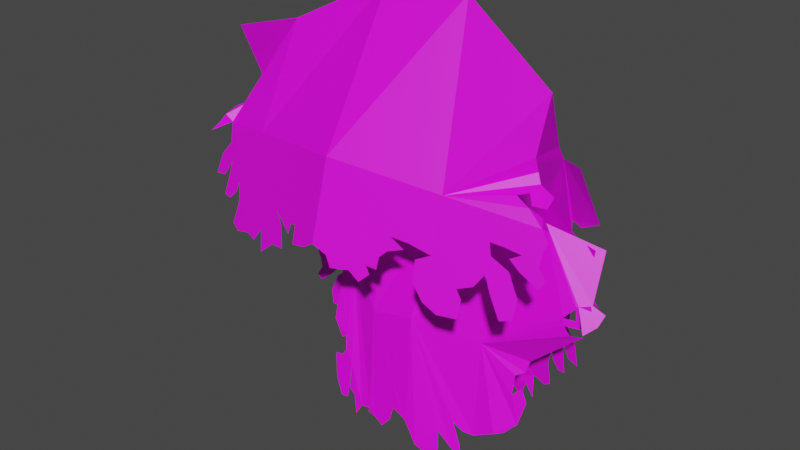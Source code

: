 # Source: tree_willow__03.blend  (saved by Blender 3.6.11; exported with 4.5.12 LTS)
import bpy
from mathutils import Matrix  # noqa: F401  (used for matrix-valued properties, if any)

bpy.ops.wm.read_factory_settings(use_empty=True)
scene = bpy.context.scene
scene.name = 'Scene'

# ---- collections
col_collection = bpy.data.collections.new('Collection'); scene.collection.children.link(col_collection)

# ---- images (referenced by path relative to the original .blend; pixels are not part of the script)
import os
ASSET_DIR = os.environ.get("B2B_ASSET_DIR", "")  # directory of the original .blend (textures are referenced by path, not embedded)
HERE = os.path.dirname(os.path.abspath(__file__))  # packed textures are extracted next to this script under _unpacked/

def load_image(name, relpath, width, height, colorspace="sRGB"):
    """Load a texture the original file referenced (path relative to the .blend, or extracted next to this script)."""
    p = next((c for c in (os.path.join(HERE, relpath), os.path.join(ASSET_DIR, relpath)) if relpath and os.path.exists(c)), "")
    if p:
        img = bpy.data.images.load(p, check_existing=True)
        img.name = name
    else:  # same state as the original file: an image datablock whose file is absent (Cycles renders it pink)
        img = bpy.data.images.new(name, width, height)
        img.source = "FILE"
        img.filepath = "//" + (relpath or name)
    img.colorspace_settings.name = colorspace
    return img
img_bladtekstur_willow_png = load_image('bladtekstur_willow.png', 'bladtekstur_willow.png', 1024, 1024, 'sRGB')

# ---- materials (node trees are filled in below, after node groups)
mat_material_001 = bpy.data.materials.new('Material.001')
mat_material_001.use_transparent_shadow = False
mat_material_003 = bpy.data.materials.new('Material.003')
mat_material_003.use_transparent_shadow = False

# ---- material node trees
mat_material_001.use_nodes = True; mat_material_001.node_tree.nodes.clear()
_N = mat_material_001.node_tree.nodes; _L = mat_material_001.node_tree.links
n0 = _N.new('ShaderNodeBsdfPrincipled'); n0.name = 'Principled BSDF'; n0.location = (10, 300)
n0.distribution = 'GGX'
n0.subsurface_method = 'RANDOM_WALK_SKIN'
n0.inputs[0].default_value = (0.2019, 0.06863, 0.01527, 1.0)
n0.inputs[3].default_value = 1.45
n0.inputs[27].default_value = (0.0, 0.0, 0.0, 1.0)
n0.inputs[28].default_value = 1.0
n1 = _N.new('ShaderNodeOutputMaterial'); n1.name = 'Material Output'; n1.location = (300, 300)
_L.new(n0.outputs[0], n1.inputs[0])
n1.is_active_output = True
mat_material_003.use_nodes = True; mat_material_003.node_tree.nodes.clear()
_N = mat_material_003.node_tree.nodes; _L = mat_material_003.node_tree.links
n0 = _N.new('ShaderNodeBsdfPrincipled'); n0.name = 'Principled BSDF'; n0.location = (10, 300)
n0.distribution = 'GGX'
n0.subsurface_method = 'RANDOM_WALK_SKIN'
n0.inputs[3].default_value = 1.45
n0.inputs[27].default_value = (0.0, 0.0, 0.0, 1.0)
n0.inputs[28].default_value = 1.0
n1 = _N.new('ShaderNodeOutputMaterial'); n1.name = 'Material Output'; n1.location = (300, 300)
n2 = _N.new('ShaderNodeTexImage'); n2.name = 'Image Texture'; n2.location = (-280, 280)
n2.image = img_bladtekstur_willow_png
_L.new(n0.outputs[0], n1.inputs[0])
_L.new(n2.outputs[0], n0.inputs[0])
n1.is_active_output = True

# ---- world
world_world = bpy.data.worlds.new('World'); scene.world = world_world
world_world.use_nodes = True; world_world.node_tree.nodes.clear()
_N = world_world.node_tree.nodes; _L = world_world.node_tree.links
n0 = _N.new('ShaderNodeOutputWorld'); n0.name = 'World Output'; n0.location = (300, 300)
n1 = _N.new('ShaderNodeBackground'); n1.name = 'Background'; n1.location = (10, 300)
n1.inputs[0].default_value = (0.05088, 0.05088, 0.05088, 1.0)
_L.new(n1.outputs[0], n0.inputs[0])
n0.is_active_output = True
world_world.color = (0.05088, 0.05088, 0.05088)
world_world.use_sun_shadow = False
world_world.sun_shadow_jitter_overblur = 0.0

# ---- meshes
me_cube = bpy.data.meshes.new('Cube')
me_cube.from_pydata([(-1.497, -0.9656, 4.437), (-2.933, 1.146, -12.54), (-1.794, 0.4314, 4.56), (-4.531, -1.689, -12.54), (-0.457, -0.6545, 3.809), (-6.778, 1.392, -12.54), (-0.754, 0.7424, 3.932), (-5.745, -2.538, -12.54), (-2.317, 1.464, -5.396), (-3.841, -0.8547, -5.405), (-1.921, -0.4559, -5.463), (-4.34, 0.6776, -5.346), (-6.527, -0.4205, -12.54), (-1.79, -0.3189, 4.585), (-0.4582, 0.07926, 3.782), (-2.871, -0.4205, -12.54), (-1.853, 0.5713, -5.437), (-4.085, 0.1077, -5.37), (-3.927, 2.646, -12.54), (-1.312, 0.7661, 4.262), (-5.296, -2.279, -12.54), (-0.9393, -0.9886, 4.108), (-3.328, 1.51, -5.359), (-2.83, -0.9016, -5.443), (-3.927, -0.4141, -12.54), (-2.755, 0.2184, -8.96), (-4.08, -1.777, -8.96), (-3.598, 1.946, -8.96), (-5.654, 0.4635, -8.96), (-4.653, 0.9048, -8.96), (-2.846, -1.045, -8.96), (-4.788, -0.6764, -8.96), (-2.741, 1.38, -8.96), (-2.52, -1.893, -1.617), (-4.766, -0.4748, -0.8136), (-2.985, 0.008452, -1.48), (-4.301, -2.376, -0.9507), (-3.951, 0.02992, -1.124), (-3.356, -2.403, -1.299), (-4.761, -1.487, -0.797), (-2.524, -0.8801, -1.634), (-1.097, -0.01784, 0.6183), (-3.144, -0.2026, 1.377), (-2.227, 1.121, 1.015), (-2.013, -1.341, 0.9805), (-2.849, 0.6105, 1.254), (-1.403, -0.8466, 0.7461), (-2.696, -0.9411, 1.225), (-1.545, 0.7212, 0.7702), (0.4139, -0.2472, 6.092), (0.07572, -0.4224, 6.73), (0.2885, 0.3744, 6.218), (-0.04963, 0.1992, 6.856), (0.2643, -0.4207, 6.389), (0.1039, 0.3748, 6.551), (-0.03033, -0.1341, 6.875), (0.3944, 0.08602, 6.074), (-1.373, -0.5164, 1.113), (-1.48, -0.557, 2.25), (-1.457, 0.3875, 1.128), (-1.143, 0.4028, 1.979), (6.548, 0.07521, -1.2), (6.511, -0.144, -1.36), (6.632, -0.1519, -1.035), (6.594, -0.3711, -1.195), (0.9608, 0.1271, 0.1814), (1.045, 0.6696, 0.5513), (1.221, -0.3125, 0.7669), (1.305, 0.23, 1.137), (4.583, 0.8281, -0.01438), (4.904, 0.551, 0.777), (4.74, 0.258, 0.2579), (4.747, 1.121, 0.5047), (-1.206, -0.6241, 1.537), (-1.311, 0.5105, 1.555), (6.623, -0.2905, -1.094), (6.519, -0.005397, -1.301), (1.296, -0.09729, 1.027), (0.9694, 0.4544, 0.2916), (4.846, 0.8734, 0.7071), (4.64, 0.5056, 0.0555), (-1.461, -0.06673, 0.9963), (-1.055, -0.04686, 2.096), (6.595, -0.006458, -1.094), (6.547, -0.2895, -1.301), (1.187, 0.5288, 0.8979), (1.079, -0.1717, 0.4203), (4.642, 1.058, 0.2055), (4.845, 0.3215, 0.5571), (6.571, -0.148, -1.197), (-1.258, -0.05679, 1.546), (2.279, 0.262, 7.412), (2.328, -0.2326, 7.679), (2.231, 0.472, 7.831), (2.28, -0.02256, 8.099), (2.31, -0.01179, 7.485), (2.248, 0.257, 8.022), (2.31, -0.191, 7.923), (2.249, 0.4302, 7.587), (4.356, 0.6068, 7.595), (4.405, 0.2627, 7.786), (4.307, 0.7369, 7.865), (4.356, 0.3928, 8.057), (4.387, 0.4186, 7.652), (4.324, 0.5851, 7.998), (4.387, 0.2836, 7.946), (4.325, 0.7159, 7.705), (4.355, 0.5023, 7.824)], [], [(6, 19, 55, 52), (48, 19, 6, 41), (46, 14, 4, 44), (24, 15, 3, 20), (45, 13, 2, 43), (47, 21, 0, 42), (32, 22, 8, 25), (30, 16, 10, 26), (29, 17, 11, 27), (31, 23, 9, 28), (28, 9, 17, 29), (25, 8, 16, 30), (42, 0, 13, 45), (18, 1, 15, 24), (41, 6, 14, 46), (0, 21, 56, 49), (13, 0, 49, 53), (5, 18, 24, 12), (26, 10, 23, 31), (27, 11, 22, 32), (44, 4, 21, 47), (12, 24, 20, 7), (43, 2, 19, 48), (2, 13, 53, 50), (5, 27, 32, 18), (3, 26, 31, 20), (1, 25, 30, 15), (7, 28, 29, 12), (20, 31, 28, 7), (12, 29, 27, 5), (15, 30, 26, 3), (18, 32, 25, 1), (10, 35, 40, 23), (11, 36, 39, 22), (9, 33, 38, 17), (8, 34, 37, 16), (22, 39, 34, 8), (16, 37, 35, 10), (17, 38, 36, 11), (23, 40, 33, 9), (35, 43, 48, 40), (36, 44, 47, 39), (33, 41, 46, 38), (34, 42, 45, 37), (39, 47, 42, 34), (37, 45, 43, 35), (38, 46, 44, 36), (40, 48, 41, 33), (52, 55, 97, 94), (51, 54, 96, 93), (53, 49, 91, 95), (56, 51, 93, 98), (21, 4, 51, 56), (19, 2, 50, 55), (14, 6, 52, 54), (4, 14, 54, 51), (90, 82, 60, 74), (80, 69, 64, 75), (89, 84, 62, 76), (77, 68, 58, 73), (88, 83, 61, 70), (85, 82, 58, 68), (87, 85, 68, 72), (81, 86, 67, 57), (79, 72, 68, 77), (74, 60, 66, 78), (76, 62, 72, 79), (84, 87, 72, 62), (86, 88, 70, 67), (78, 66, 69, 80), (65, 78, 80, 71), (61, 76, 79, 70), (59, 74, 78, 65), (70, 79, 77, 67), (67, 77, 73, 57), (83, 89, 76, 61), (71, 80, 75, 63), (81, 90, 74, 59), (57, 73, 90, 81), (63, 75, 89, 83), (65, 71, 88, 86), (64, 69, 87, 84), (59, 65, 86, 81), (69, 66, 85, 87), (66, 60, 82, 85), (71, 63, 83, 88), (75, 64, 84, 89), (73, 58, 82, 90), (92, 95, 103, 100), (91, 98, 106, 99), (96, 94, 102, 104), (97, 92, 100, 105), (55, 50, 92, 97), (54, 52, 94, 96), (49, 56, 98, 91), (50, 53, 95, 92), (107, 104, 102, 105), (106, 101, 104, 107), (99, 106, 107, 103), (103, 107, 105, 100), (98, 93, 101, 106), (95, 91, 99, 103), (93, 96, 104, 101), (94, 97, 105, 102)])
_uv = me_cube.uv_layers.new(name='UVMap')
_uv.uv.foreach_set('vector', [0.625, 1.0, 0.625, 0.875, 0.625, 0.875, 0.625, 1.0, 0.5937, 0.875, 0.625, 0.875, 0.625, 1.0, 0.5937, 1.0, 0.5937, 0.1265, 0.625, 0.1265, 0.625, 0.25, 0.5937, 0.25, 0.25, 0.6235, 0.375, 0.6235, 0.375, 0.75, 0.25, 0.75, 0.5937, 0.6235, 0.625, 0.6235, 0.625, 0.75, 0.5937, 0.75, 0.5937, 0.375, 0.625, 0.375, 0.625, 0.5, 0.5937, 0.5, 0.4327, 0.375, 0.4989, 0.375, 0.4989, 0.5, 0.4327, 0.5, 0.4327, 0.6235, 0.4989, 0.6235, 0.4989, 0.75, 0.4327, 0.75, 0.4327, 0.1265, 0.4989, 0.1265, 0.4989, 0.25, 0.4327, 0.25, 0.4327, 0.875, 0.4989, 0.875, 0.4989, 1.0, 0.4327, 1.0, 0.4327, 0.0, 0.4989, 0.0, 0.4989, 0.1265, 0.4327, 0.1265, 0.4327, 0.5, 0.4989, 0.5, 0.4989, 0.6235, 0.4327, 0.6235, 0.5937, 0.5, 0.625, 0.5, 0.625, 0.6235, 0.5937, 0.6235, 0.25, 0.5, 0.375, 0.5, 0.375, 0.6235, 0.25, 0.6235, 0.5937, 0.0, 0.625, 0.0, 0.625, 0.1265, 0.5937, 0.1265, 0.625, 0.5, 0.625, 0.375, 0.625, 0.375, 0.625, 0.5, 0.625, 0.6235, 0.625, 0.5, 0.625, 0.5, 0.625, 0.6235, 0.125, 0.5, 0.25, 0.5, 0.25, 0.6235, 0.125, 0.6235, 0.4327, 0.75, 0.4989, 0.75, 0.4989, 0.875, 0.4327, 0.875, 0.4327, 0.25, 0.4989, 0.25, 0.4989, 0.375, 0.4327, 0.375, 0.5937, 0.25, 0.625, 0.25, 0.625, 0.375, 0.5937, 0.375, 0.125, 0.6235, 0.25, 0.6235, 0.25, 0.75, 0.125, 0.75, 0.5937, 0.75, 0.625, 0.75, 0.625, 0.875, 0.5937, 0.875, 0.625, 0.75, 0.625, 0.6235, 0.625, 0.6235, 0.625, 0.75, 0.375, 0.25, 0.4327, 0.25, 0.4327, 0.375, 0.375, 0.375, 0.375, 0.75, 0.4327, 0.75, 0.4327, 0.875, 0.375, 0.875, 0.375, 0.5, 0.4327, 0.5, 0.4327, 0.6235, 0.375, 0.6235, 0.375, 0.0, 0.4327, 0.0, 0.4327, 0.1265, 0.375, 0.1265, 0.375, 0.875, 0.4327, 0.875, 0.4327, 1.0, 0.375, 1.0, 0.375, 0.1265, 0.4327, 0.1265, 0.4327, 0.25, 0.375, 0.25, 0.375, 0.6235, 0.4327, 0.6235, 0.4327, 0.75, 0.375, 0.75, 0.375, 0.375, 0.4327, 0.375, 0.4327, 0.5, 0.375, 0.5, 0.4989, 0.75, 0.5619, 0.75, 0.5619, 0.875, 0.4989, 0.875, 0.4989, 0.25, 0.5619, 0.25, 0.5619, 0.375, 0.4989, 0.375, 0.4989, 0.0, 0.5619, 0.0, 0.5619, 0.1265, 0.4989, 0.1265, 0.4989, 0.5, 0.5619, 0.5, 0.5619, 0.6235, 0.4989, 0.6235, 0.4989, 0.375, 0.5619, 0.375, 0.5619, 0.5, 0.4989, 0.5, 0.4989, 0.6235, 0.5619, 0.6235, 0.5619, 0.75, 0.4989, 0.75, 0.4989, 0.1265, 0.5619, 0.1265, 0.5619, 0.25, 0.4989, 0.25, 0.4989, 0.875, 0.5619, 0.875, 0.5619, 1.0, 0.4989, 1.0, 0.5619, 0.75, 0.5937, 0.75, 0.5937, 0.875, 0.5619, 0.875, 0.5619, 0.25, 0.5937, 0.25, 0.5937, 0.375, 0.5619, 0.375, 0.5619, 0.0, 0.5937, 0.0, 0.5937, 0.1265, 0.5619, 0.1265, 0.5619, 0.5, 0.5937, 0.5, 0.5937, 0.6235, 0.5619, 0.6235, 0.5619, 0.375, 0.5937, 0.375, 0.5937, 0.5, 0.5619, 0.5, 0.5619, 0.6235, 0.5937, 0.6235, 0.5937, 0.75, 0.5619, 0.75, 0.5619, 0.1265, 0.5937, 0.1265, 0.5937, 0.25, 0.5619, 0.25, 0.5619, 0.875, 0.5937, 0.875, 0.5937, 1.0, 0.5619, 1.0, 0.625, 1.0, 0.625, 0.875, 0.625, 0.875, 0.625, 1.0, 0.625, 0.25, 0.625, 0.1265, 0.625, 0.1265, 0.625, 0.25, 0.625, 0.6235, 0.625, 0.5, 0.625, 0.5, 0.625, 0.6235, 0.625, 0.375, 0.625, 0.25, 0.625, 0.25, 0.625, 0.375, 0.625, 0.375, 0.625, 0.25, 0.625, 0.25, 0.625, 0.375, 0.625, 0.875, 0.625, 0.75, 0.625, 0.75, 0.625, 0.875, 0.625, 0.1265, 0.625, 0.0, 0.625, 0.0, 0.625, 0.1265, 0.625, 0.25, 0.625, 0.1265, 0.625, 0.1265, 0.625, 0.25, 0.5, 0.125, 0.625, 0.125, 0.625, 0.25, 0.5, 0.25, 0.5, 0.4375, 0.625, 0.4375, 0.625, 0.5, 0.5, 0.5, 0.5, 0.625, 0.625, 0.625, 0.625, 0.75, 0.5, 0.75, 0.5, 0.875, 0.625, 0.875, 0.625, 1.0, 0.5, 1.0, 0.3125, 0.625, 0.375, 0.625, 0.375, 0.75, 0.3125, 0.75, 0.75, 0.625, 0.875, 0.625, 0.875, 0.75, 0.75, 0.75, 0.6875, 0.625, 0.75, 0.625, 0.75, 0.75, 0.6875, 0.75, 0.125, 0.625, 0.25, 0.625, 0.25, 0.75, 0.125, 0.75, 0.5, 0.8125, 0.625, 0.8125, 0.625, 0.875, 0.5, 0.875, 0.5, 0.25, 0.625, 0.25, 0.625, 0.375, 0.5, 0.375, 0.5, 0.75, 0.625, 0.75, 0.625, 0.8125, 0.5, 0.8125, 0.625, 0.625, 0.6875, 0.625, 0.6875, 0.75, 0.625, 0.75, 0.25, 0.625, 0.3125, 0.625, 0.3125, 0.75, 0.25, 0.75, 0.5, 0.375, 0.625, 0.375, 0.625, 0.4375, 0.5, 0.4375, 0.375, 0.375, 0.5, 0.375, 0.5, 0.4375, 0.375, 0.4375, 0.375, 0.75, 0.5, 0.75, 0.5, 0.8125, 0.375, 0.8125, 0.375, 0.25, 0.5, 0.25, 0.5, 0.375, 0.375, 0.375, 0.375, 0.8125, 0.5, 0.8125, 0.5, 0.875, 0.375, 0.875, 0.375, 0.875, 0.5, 0.875, 0.5, 1.0, 0.375, 1.0, 0.375, 0.625, 0.5, 0.625, 0.5, 0.75, 0.375, 0.75, 0.375, 0.4375, 0.5, 0.4375, 0.5, 0.5, 0.375, 0.5, 0.375, 0.125, 0.5, 0.125, 0.5, 0.25, 0.375, 0.25, 0.375, 0.0, 0.5, 0.0, 0.5, 0.125, 0.375, 0.125, 0.375, 0.5, 0.5, 0.5, 0.5, 0.625, 0.375, 0.625, 0.25, 0.5, 0.3125, 0.5, 0.3125, 0.625, 0.25, 0.625, 0.625, 0.5, 0.6875, 0.5, 0.6875, 0.625, 0.625, 0.625, 0.125, 0.5, 0.25, 0.5, 0.25, 0.625, 0.125, 0.625, 0.6875, 0.5, 0.75, 0.5, 0.75, 0.625, 0.6875, 0.625, 0.75, 0.5, 0.875, 0.5, 0.875, 0.625, 0.75, 0.625, 0.3125, 0.5, 0.375, 0.5, 0.375, 0.625, 0.3125, 0.625, 0.5, 0.5, 0.625, 0.5, 0.625, 0.625, 0.5, 0.625, 0.5, 0.0, 0.625, 0.0, 0.625, 0.125, 0.5, 0.125, 0.625, 0.75, 0.625, 0.6235, 0.625, 0.6235, 0.625, 0.75, 0.625, 0.5, 0.625, 0.375, 0.625, 0.375, 0.625, 0.5, 0.625, 0.1265, 0.625, 0.0, 0.625, 0.0, 0.625, 0.1265, 0.625, 0.875, 0.625, 0.75, 0.625, 0.75, 0.625, 0.875, 0.625, 0.875, 0.625, 0.75, 0.625, 0.75, 0.625, 0.875, 0.625, 0.1265, 0.625, 0.0, 0.625, 0.0, 0.625, 0.1265, 0.625, 0.5, 0.625, 0.375, 0.625, 0.375, 0.625, 0.5, 0.625, 0.75, 0.625, 0.6235, 0.625, 0.6235, 0.625, 0.75, 0.75, 0.6235, 0.875, 0.6235, 0.875, 0.75, 0.75, 0.75, 0.75, 0.5, 0.875, 0.5, 0.875, 0.6235, 0.75, 0.6235, 0.625, 0.5, 0.75, 0.5, 0.75, 0.6235, 0.625, 0.6235, 0.625, 0.6235, 0.75, 0.6235, 0.75, 0.75, 0.625, 0.75, 0.625, 0.375, 0.625, 0.25, 0.625, 0.25, 0.625, 0.375, 0.625, 0.6235, 0.625, 0.5, 0.625, 0.5, 0.625, 0.6235, 0.625, 0.25, 0.625, 0.1265, 0.625, 0.1265, 0.625, 0.25, 0.625, 1.0, 0.625, 0.875, 0.625, 0.875, 0.625, 1.0])
me_cube.materials.append(mat_material_001)
me_cube.use_mirror_vertex_groups = False
me_cube.update()
me_plane_005 = bpy.data.meshes.new('Plane.005')
me_plane_005.from_pydata([(-5.633, -0.7877, 1.75), (-5.593, -0.7015, 1.371), (-5.595, -0.632, 0.9622), (-5.811, -0.6762, 0.5829), (-5.711, -0.5774, 0.3066), (-5.286, -0.4217, 0.6582), (-5.009, -0.337, 0.9846), (-5.227, -0.4829, 1.186), (-4.835, -0.3023, 1.295), (-4.55, -0.1635, 1.333), (-4.657, -0.1464, 0.9195), (-5.076, -0.3049, 0.6026), (-5.395, -0.3359, -0.1582), (-5.425, -0.2328, -0.8403), (-5.171, -0.08188, -0.9633), (-4.857, -0.04713, -0.2407), (-4.656, -0.04266, 0.325), (-4.497, 0.1213, -0.153), (-4.191, 0.3114, -0.3511), (-4.339, 0.2879, -0.6506), (-4.375, 0.3792, -1.284), (-3.944, 0.6082, -1.337), (3.163, 2.272, -2.318), (3.422, 2.261, -2.151), (3.348, 2.136, -1.178), (3.508, 2.048, -0.433), (3.547, 2.107, -0.8871), (3.78, 2.171, -1.322), (4.043, 2.186, -1.354), (4.005, 2.118, -0.8276), (3.974, 1.994, 0.1445), (4.208, 2.098, -0.6011), (4.583, 2.137, -0.7952), (4.484, 2.016, 0.1326), (4.183, 1.917, 0.8241), (4.255, 1.865, 1.26), (5.946, 0.3837, 3.149), (6.413, 0.4565, 2.913), (6.329, 0.1372, 2.558), (6.005, -0.2468, 2.287), (5.13, -0.1217, 2.593), (5.555, 0.04866, 2.536), (5.5, 0.06773, 3.002), (5.493, 0.0701, 3.06), (5.571, 0.1038, 3.08), (5.942, 0.2657, 3.176), (6.098, 0.2754, 2.569), (5.701, 0.08343, 2.253), (5.173, -0.13, 2.3), (5.434, -0.05382, 1.952), (5.837, 0.1142, 1.971), (5.065, 2.366, 1.923), (5.155, 2.132, 2.048), (5.387, 1.902, 2.143), (5.404, 1.606, 2.322), (5.065, 1.393, 2.523), (5.021, 1.106, 2.709), (4.88, 0.9058, 2.861), (5.183, 0.781, 2.876), (5.436, 0.997, 2.691), (5.696, 0.7818, 2.77), (-1.974, -2.449, -3.036), (-2.221, -2.503, -3.479), (-2.332, -2.465, -2.678), (-2.542, -2.476, -2.481), (-2.489, -2.402, -1.379), (-2.642, -2.512, -2.901), (-2.923, -2.544, -2.923), (-3.169, -2.525, -2.189), (-3.228, -2.467, -1.141), (-2.921, -2.432, -1.117), (-2.764, -2.4, -0.8656), (-2.779, -2.363, -0.2429), (-2.948, -2.389, -0.3748), (-3.287, -2.383, 0.3286), (0.09943, 1.981, -1.762), (0.651, 2.026, -2.007), (0.7365, 1.932, -1.242), (0.941, 1.951, -1.348), (0.986, 2.007, -1.783), (1.798, 1.965, -1.287), (1.427, 2.005, -1.676), (1.132, 2.101, -2.501), (1.676, 2.133, -2.651), (2.419, 2.131, -2.478), (2.704, 2.217, -3.108), (-0.9275, 1.77, -2.105), (-0.7295, 1.786, -1.673), (-3.174, 0.8055, -1.804), (-3.077, 0.7161, -0.9502), (-2.797, 0.7537, -0.4393), (-2.298, 0.9474, -0.3687), (-2.719, 0.8265, -0.7093), (-2.312, 1.026, -0.927), (-2.142, 1.138, -1.208), (-2.157, 1.205, -1.698), (-1.857, 1.321, -1.648), (-2.014, 1.301, -1.945), (-1.779, 1.454, -2.323), (-1.439, 1.544, -1.997), (-4.674, -1.865, 3.746), (3.698, 0.01202, -0.3341), (3.436, -0.2123, -0.4585), (3.379, -0.3048, -1.285), (3.642, -0.07142, -1.014), (3.809, 0.0321, -1.644), (3.605, -0.1885, -2.578), (3.245, -0.5058, -2.929), (2.962, -0.7432, -2.986), (-0.1541, -2.286, -2.767), (-0.5458, -2.303, -2.579), (-0.6703, -2.346, -3.132), (-1.019, -2.397, -3.553), (-1.36, -2.405, -3.29), (-1.674, -2.422, -3.197), (-4.865, -1.114, 3.815), (-4.921, -1.192, 3.394), (-5.086, -1.174, 3.12), (-5.62, -1.204, 2.953), (-5.734, -0.9535, 2.794), (-5.395, -0.7778, 2.821), (-5.087, -0.9057, 2.984), (-4.895, -0.6834, 2.94), (-5.394, -0.7085, 2.788), (-5.845, -0.7899, 2.678), (-6.243, -0.7184, 2.512), (1.885, -1.183, -3.133), (1.573, -1.377, -2.743), (1.823, -1.26, -3.761), (1.857, -1.274, -4.437), (1.564, -1.447, -3.905), (1.133, -1.704, -3.179), (1.165, -1.725, -3.966), (0.4353, -2.22, -3.822), (-5.438, -0.7501, 2.106), (0.005781, -2.27, -2.901), (-2.829, -1.786, 3.322), (-3.135, -1.827, 3.251), (4.298, 1.82, 1.636), (0.9459, -1.901, -4.413), (2.711, 2.219, -2.048), (2.189, 2.229, -3.31), (5.74, 1.345, 4.776), (-1.599, -2.427, -3.0), (-3.514, 0.519, 0.4441), (-3.604, 0.7369, -1.08), (2.202, -0.9482, -3.3), (3.81, 0.1296, 0.115), (-0.2848, 1.925, -1.391), (-4.952, -1.303, 5.597), (1.029, -0.396, 7.117), (-1.551, -1.086, 7.248), (3.766, 0.6585, 5.423), (0.046, -1.996, 1.459), (-1.568, -2.165, 1.196), (2.232, -0.7016, 0.6381), (-0.06748, 1.516, 1.913), (-3.401, 0.2469, 2.347), (2.921, 1.71, 2.064), (5.605, -2.156, 6.446), (5.503, -2.29, 6.063), (5.468, -2.415, 5.646), (5.782, -2.444, 5.242), (5.593, -2.57, 4.969), (4.936, -2.635, 5.362), (4.518, -2.648, 5.717), (4.89, -2.496, 5.905), (4.265, -2.623, 6.048), (3.806, -2.728, 6.111), (3.94, -2.812, 5.68), (4.589, -2.738, 5.323), (5.035, -2.843, 4.521), (5.017, -3.041, 3.824), (4.592, -3.183, 3.719), (4.152, -3.088, 4.482), (3.88, -2.996, 5.075), (3.576, -3.208, 4.601), (3.06, -3.395, 4.424), (3.271, -3.427, 4.107), (3.269, -3.607, 3.459), (2.564, -3.8, 3.44), (-6.864, -3.764, 3.388), (-7.245, -3.614, 3.555), (-7.057, -3.428, 4.409), (-7.242, -3.191, 5.079), (-7.337, -3.276, 4.681), (-7.724, -3.274, 4.315), (-8.125, -3.167, 4.307), (-8.027, -3.065, 4.769), (-7.905, -2.861, 5.625), (-8.317, -2.927, 4.985), (-8.902, -2.808, 4.842), (-8.679, -2.643, 5.654), (-8.169, -2.618, 6.241), (-8.245, -2.489, 6.631), (-8.778, 0.4857, 8.423), (-9.357, 0.5386, 8.17), (-9.198, 1.074, 7.735), (-8.738, 1.632, 7.387), (-7.729, 1.068, 7.702), (-8.273, 0.9301, 7.662), (-8.185, 0.8746, 8.216), (-8.174, 0.8677, 8.285), (-8.272, 0.8379, 8.314), (-8.742, 0.6946, 8.453), (-8.963, 0.7379, 7.737), (-8.47, 0.9251, 7.332), (-7.796, 1.099, 7.355), (-8.14, 1.065, 6.955), (-8.653, 0.9233, 7.004), (-8.331, -3.391, 6.93), (-8.369, -2.939, 7.083), (-8.575, -2.438, 7.206), (-8.509, -1.904, 7.417), (-8.045, -1.656, 7.635), (-7.91, -1.163, 7.851), (-7.684, -0.8607, 8.022), (-8.005, -0.5201, 8.056), (-8.367, -0.8061, 7.852), (-8.611, -0.3212, 7.96), (2.46, 1.945, 3.6), (3.053, 1.842, 3.238), (3.339, 1.687, 3.823), (3.856, 1.537, 3.944), (3.75, 1.448, 4.774), (4.089, 1.522, 3.618), (4.77, 1.353, 3.567), (5.384, 1.122, 4.084), (5.551, 0.9705, 4.86), (4.807, 1.155, 4.917), (4.43, 1.224, 5.124), (4.48, 1.146, 5.587), (4.887, 1.057, 5.468), (5.729, 0.7724, 5.951), (-2.538, -4.644, 4.546), (-3.205, -4.509, 4.362), (-3.246, -4.308, 5.043), (-3.494, -4.262, 4.961), (-3.581, -4.343, 4.58), (-4.496, -3.953, 5.066), (-4.091, -4.167, 4.701), (-3.808, -4.454, 3.955), (-4.459, -4.3, 3.855), (-5.318, -4.005, 4.052), (-5.701, -4.047, 3.513), (-1.299, -4.668, 4.178), (-1.515, -4.619, 4.573), (1.586, -3.828, 4.298), (1.535, -3.631, 5.058), (1.221, -3.588, 5.527), (0.5909, -3.738, 5.622), (1.098, -3.687, 5.294), (0.5627, -3.883, 5.128), (0.3227, -4.017, 4.891), (0.301, -4.143, 4.458), (-0.07766, -4.231, 4.521), (0.09833, -4.258, 4.249), (-0.2327, -4.439, 3.93), (-0.6387, -4.466, 4.24), (4.242, 0.3454, 8.474), (-8.55, 1.066, 6.183), (-7.881, 1.259, 6.056), (-7.756, 1.38, 5.43), (-8.424, 1.171, 5.668), (-8.866, 1.117, 5.218), (-8.365, 1.35, 4.494), (-7.453, 1.633, 4.184), (-6.73, 1.834, 4.105), (-1.384, 2.931, 3.997), (-0.6207, 2.709, 4.099), (-0.3917, 2.706, 3.673), (0.2746, 2.573, 3.324), (0.9407, 2.369, 3.487), (1.552, 2.197, 3.525), (4.277, -1.069, 8.556), (4.337, -0.9506, 8.048), (4.509, -1.048, 7.711), (5.13, -1.202, 7.479), (5.189, -1.694, 7.286), (4.75, -1.874, 7.34), (4.433, -1.526, 7.552), (4.148, -1.847, 7.514), (4.729, -1.998, 7.301), (5.27, -2.029, 7.143), (5.707, -2.312, 6.922), (-5.411, 2.212, 3.928), (-4.746, 2.357, 4.186), (-5.296, 2.31, 3.452), (-5.383, 2.356, 2.951), (-4.754, 2.476, 3.317), (-3.833, 2.657, 3.814), (-3.919, 2.715, 3.229), (-2.384, 3.128, 3.259), (5.323, -2.126, 6.825), (-2.057, 3.123, 3.931), (4.588, 0.07838, 8.25), (5.332, -0.09448, 8.158), (-8.28, -2.386, 6.967), (-3.47, 2.887, 2.871), (-6.158, -3.898, 3.592), (-5.112, -4.27, 3.304), (-8.685, -1.308, 10.37), (2.036, 2.048, 3.648), (2.036, -3.426, 5.29), (2.036, -3.86, 3.73), (-6.158, 2.021, 3.841), (-8.827, 0.9444, 6.533), (-2.057, -4.694, 4.85), (4.536, -0.7654, 10.68), (-2.592, -0.04536, 12.86), (0.6073, 0.1764, 12.86), (-6.163, -0.8555, 11.01), (-2.057, 2.669, 7.194), (2.036, 1.611, 6.788), (-6.158, 1.611, 6.788), (-2.057, -3.88, 7.78), (2.036, -2.885, 7.238), (-6.158, -2.885, 7.238)], [], [(154, 136, 137, 74, 73, 72, 71, 70, 69, 68, 67, 66, 65, 64, 63, 62, 61, 143), (155, 153, 135, 133, 139, 132, 131, 130, 129, 128, 127, 126, 146), (158, 156, 150, 152), (157, 134, 125, 124, 123, 122, 121, 120, 119, 118, 117, 116, 115, 149, 151), (156, 157, 151, 150), (153, 154, 143, 114, 113, 112, 111, 110, 109, 135), (150, 151, 154, 153), (152, 150, 153, 155), (151, 149, 100, 136, 154), (146, 108, 107, 106, 105, 104, 103, 102, 101, 147, 155), (148, 87, 86, 99, 98, 97, 96, 95, 94, 93, 92, 91, 90, 144, 157, 156), (144, 89, 88, 145), (140, 85, 84, 141, 83, 82, 81, 80, 79, 78, 77, 76, 75, 148, 156, 158), (142, 60, 59, 58, 57, 56, 55, 54, 53, 52, 51, 138, 158, 152), (147, 50, 49, 48, 47, 46, 45, 44, 42, 41, 40, 155), (43, 42, 44), (138, 35, 34, 33, 32, 31, 30, 29, 28, 27, 26, 25, 24, 23, 22, 140, 158), (145, 21, 20, 19, 18, 17, 16, 15, 14, 13, 12, 11, 10, 9, 8, 7, 6, 5, 4, 3, 2, 1, 0, 134, 157, 144), (155, 40, 42, 43, 44, 39, 38, 37, 36, 142, 152), (313, 295, 296, 233, 232, 231, 230, 229, 228, 227, 226, 225, 224, 223, 222, 221, 220, 302), (314, 312, 294, 292, 298, 291, 290, 289, 288, 287, 286, 285, 305), (317, 315, 309, 311), (316, 293, 284, 283, 282, 281, 280, 279, 278, 277, 276, 275, 274, 308, 310), (315, 316, 310, 309), (312, 313, 302, 273, 272, 271, 270, 269, 268, 294), (309, 310, 313, 312), (311, 309, 312, 314), (310, 308, 259, 295, 313), (305, 267, 266, 265, 264, 263, 262, 261, 260, 306, 314), (307, 246, 245, 258, 257, 256, 255, 254, 253, 252, 251, 250, 249, 303, 316, 315), (303, 248, 247, 304), (299, 244, 243, 300, 242, 241, 240, 239, 238, 237, 236, 235, 234, 307, 315, 317), (301, 219, 218, 217, 216, 215, 214, 213, 212, 211, 210, 297, 317, 311), (306, 209, 208, 207, 206, 205, 204, 203, 201, 200, 199, 314), (202, 201, 203), (297, 194, 193, 192, 191, 190, 189, 188, 187, 186, 185, 184, 183, 182, 181, 299, 317), (304, 180, 179, 178, 177, 176, 175, 174, 173, 172, 171, 170, 169, 168, 167, 166, 165, 164, 163, 162, 161, 160, 159, 293, 316, 303), (314, 199, 201, 202, 203, 198, 197, 196, 195, 301, 311)])
_uv = me_plane_005.uv_layers.new(name='UVMap')
_uv.uv.foreach_set('vector', [0.7467, 0.7501, 0.9017, 0.7501, 0.9469, 0.7501, 0.971, 0.7793, 0.9199, 0.813, 0.8952, 0.8081, 0.8921, 0.8361, 0.915, 0.8463, 0.9602, 0.8455, 0.9501, 0.8928, 0.9128, 0.9272, 0.8714, 0.928, 0.8508, 0.8608, 0.8572, 0.9098, 0.8259, 0.9199, 0.8085, 0.9565, 0.7725, 0.9382, 0.7467, 0.9377, 0.249, 0.7501, 0.4981, 0.7501, 0.4981, 0.9451, 0.4782, 0.9833, 0.4123, 1.0, 0.385, 0.976, 0.3902, 0.9416, 0.3343, 0.9658, 0.2961, 0.9839, 0.3014, 0.9545, 0.3348, 0.9139, 0.2944, 0.9254, 0.249, 0.9262, 0.249, 0.2501, 0.4981, 0.2501, 0.4981, 0.5002, 0.249, 0.5002, 0.7467, 0.2501, 0.9464, 0.2501, 0.9697, 0.3414, 0.9432, 0.3601, 0.9103, 0.3632, 0.875, 0.3738, 0.8923, 0.3934, 0.9116, 0.3709, 0.9382, 0.3814, 0.9347, 0.4124, 0.897, 0.4248, 0.8929, 0.4519, 0.9043, 0.4721, 0.9127, 0.5002, 0.7467, 0.5002, 0.4981, 0.2501, 0.7467, 0.2501, 0.7467, 0.5002, 0.4981, 0.5002, 0.4981, 0.7501, 0.7467, 0.7501, 0.7467, 0.9377, 0.7173, 0.9479, 0.6802, 0.9538, 0.6397, 0.9675, 0.5993, 0.9506, 0.5854, 0.9265, 0.539, 0.9371, 0.4981, 0.9451, 0.4981, 0.5002, 0.7467, 0.5002, 0.7467, 0.7501, 0.4981, 0.7501, 0.249, 0.5002, 0.4981, 0.5002, 0.4981, 0.7501, 0.249, 0.7501, 0.7467, 0.5002, 0.9127, 0.5002, 0.8972, 0.5362, 0.9017, 0.7501, 0.7467, 0.7501, 0.249, 0.9262, 0.2142, 0.9071, 0.1704, 0.8983, 0.1149, 0.8746, 0.08452, 0.8284, 0.1114, 0.8041, 0.152, 0.8221, 0.1443, 0.784, 0.1037, 0.7726, 0.08691, 0.7501, 0.249, 0.7501, 0.4981, 0.07016, 0.531, 0.05753, 0.5442, 0.03506, 0.5843, 0.04424, 0.6089, 0.02851, 0.629, 0.05076, 0.6183, 0.06605, 0.6413, 0.06524, 0.6427, 0.09203, 0.6572, 0.1085, 0.6898, 0.1231, 0.6589, 0.1391, 0.6972, 0.1384, 0.7467, 0.1305, 0.7467, 0.2501, 0.4981, 0.2501, 0.7467, 0.1305, 0.7163, 0.1121, 0.7194, 0.06588, 0.7467, 0.03467, 0.249, 0.02617, 0.2768, 0.01763, 0.3, 0.0476, 0.3125, 0.0, 0.3522, 0.02852, 0.3918, 0.02936, 0.3746, 0.07753, 0.35, 0.1032, 0.4056, 0.06595, 0.4108, 0.08865, 0.4259, 0.09165, 0.4284, 0.04951, 0.4689, 0.05536, 0.4981, 0.07016, 0.4981, 0.2501, 0.249, 0.2501, 0.09553, 0.5002, 0.1, 0.4691, 0.1148, 0.439, 0.1368, 0.4578, 0.1563, 0.437, 0.1426, 0.4175, 0.1344, 0.3862, 0.1062, 0.3696, 0.1022, 0.3359, 0.1147, 0.3048, 0.117, 0.2764, 0.1201, 0.2501, 0.249, 0.2501, 0.249, 0.5002, 0.08691, 0.7501, 0.09746, 0.7229, 0.1286, 0.7288, 0.1495, 0.7068, 0.1086, 0.7043, 0.07864, 0.6773, 0.09208, 0.6358, 0.1206, 0.6468, 0.1259, 0.6531, 0.1205, 0.6858, 0.1536, 0.6865, 0.249, 0.7501, 0.1265, 0.6491, 0.1259, 0.6531, 0.1206, 0.6468, 0.1201, 0.2501, 0.1223, 0.2292, 0.1269, 0.2047, 0.09587, 0.1726, 0.08234, 0.1245, 0.1178, 0.1287, 0.1429, 0.1648, 0.1355, 0.1131, 0.1295, 0.08556, 0.1539, 0.08288, 0.1774, 0.1023, 0.1831, 0.126, 0.1944, 0.08338, 0.183, 0.03247, 0.2061, 0.01918, 0.249, 0.02617, 0.249, 0.2501, 0.7467, 0.03467, 0.7788, 0.02091, 0.8216, 0.0275, 0.8218, 0.06733, 0.8089, 0.08519, 0.8402, 0.1, 0.8587, 0.1315, 0.8753, 0.09716, 0.902, 0.05374, 0.9278, 0.06343, 0.9289, 0.1064, 0.9018, 0.1522, 0.8624, 0.1691, 0.8542, 0.1945, 0.8821, 0.1943, 0.9201, 0.1903, 0.8975, 0.1759, 0.9229, 0.1573, 0.9628, 0.1382, 0.9742, 0.1564, 0.9552, 0.1788, 0.9573, 0.2047, 0.9635, 0.229, 0.9464, 0.2501, 0.7467, 0.2501, 0.7467, 0.1305, 0.249, 0.7501, 0.1536, 0.6865, 0.1259, 0.6531, 0.1265, 0.6491, 0.1206, 0.6468, 0.0923, 0.6129, 0.06435, 0.573, 0.05468, 0.5317, 0.08989, 0.5213, 0.09553, 0.5002, 0.249, 0.5002, 0.7467, 0.7501, 0.9017, 0.7501, 0.9469, 0.7501, 0.971, 0.7793, 0.9199, 0.813, 0.8952, 0.8081, 0.8921, 0.8361, 0.915, 0.8463, 0.9602, 0.8455, 0.9501, 0.8928, 0.9128, 0.9272, 0.8714, 0.928, 0.8508, 0.8608, 0.8572, 0.9098, 0.8259, 0.9199, 0.8085, 0.9565, 0.7725, 0.9382, 0.7467, 0.9377, 0.249, 0.7501, 0.4981, 0.7501, 0.4981, 0.9451, 0.4782, 0.9833, 0.4123, 1.0, 0.385, 0.976, 0.3902, 0.9416, 0.3343, 0.9658, 0.2961, 0.9839, 0.3014, 0.9545, 0.3348, 0.9139, 0.2944, 0.9254, 0.249, 0.9262, 0.249, 0.2501, 0.4981, 0.2501, 0.4981, 0.5002, 0.249, 0.5002, 0.7467, 0.2501, 0.9464, 0.2501, 0.9697, 0.3414, 0.9432, 0.3601, 0.9103, 0.3632, 0.875, 0.3738, 0.8923, 0.3934, 0.9116, 0.3709, 0.9382, 0.3814, 0.9347, 0.4124, 0.897, 0.4248, 0.8929, 0.4519, 0.9043, 0.4721, 0.9127, 0.5002, 0.7467, 0.5002, 0.4981, 0.2501, 0.7467, 0.2501, 0.7467, 0.5002, 0.4981, 0.5002, 0.4981, 0.7501, 0.7467, 0.7501, 0.7467, 0.9377, 0.7173, 0.9479, 0.6802, 0.9538, 0.6397, 0.9675, 0.5993, 0.9506, 0.5854, 0.9265, 0.539, 0.9371, 0.4981, 0.9451, 0.4981, 0.5002, 0.7467, 0.5002, 0.7467, 0.7501, 0.4981, 0.7501, 0.249, 0.5002, 0.4981, 0.5002, 0.4981, 0.7501, 0.249, 0.7501, 0.7467, 0.5002, 0.9127, 0.5002, 0.8972, 0.5362, 0.9017, 0.7501, 0.7467, 0.7501, 0.249, 0.9262, 0.2142, 0.9071, 0.1704, 0.8983, 0.1149, 0.8746, 0.08452, 0.8284, 0.1114, 0.8041, 0.152, 0.8221, 0.1443, 0.784, 0.1037, 0.7726, 0.08691, 0.7501, 0.249, 0.7501, 0.4981, 0.07016, 0.531, 0.05753, 0.5442, 0.03506, 0.5843, 0.04424, 0.6089, 0.02851, 0.629, 0.05076, 0.6183, 0.06605, 0.6413, 0.06524, 0.6427, 0.09203, 0.6572, 0.1085, 0.6898, 0.1231, 0.6589, 0.1391, 0.6972, 0.1384, 0.7467, 0.1305, 0.7467, 0.2501, 0.4981, 0.2501, 0.7467, 0.1305, 0.7163, 0.1121, 0.7194, 0.06588, 0.7467, 0.03467, 0.249, 0.02617, 0.2768, 0.01763, 0.3, 0.0476, 0.3125, 0.0, 0.3522, 0.02852, 0.3918, 0.02936, 0.3746, 0.07753, 0.35, 0.1032, 0.4056, 0.06595, 0.4108, 0.08865, 0.4259, 0.09165, 0.4284, 0.04951, 0.4689, 0.05536, 0.4981, 0.07016, 0.4981, 0.2501, 0.249, 0.2501, 0.09553, 0.5002, 0.1, 0.4691, 0.1148, 0.439, 0.1368, 0.4578, 0.1563, 0.437, 0.1426, 0.4175, 0.1344, 0.3862, 0.1062, 0.3696, 0.1022, 0.3359, 0.1147, 0.3048, 0.117, 0.2764, 0.1201, 0.2501, 0.249, 0.2501, 0.249, 0.5002, 0.08691, 0.7501, 0.09746, 0.7229, 0.1286, 0.7288, 0.1495, 0.7068, 0.1086, 0.7043, 0.07864, 0.6773, 0.09208, 0.6358, 0.1206, 0.6468, 0.1259, 0.6531, 0.1205, 0.6858, 0.1536, 0.6865, 0.249, 0.7501, 0.1265, 0.6491, 0.1259, 0.6531, 0.1206, 0.6468, 0.1201, 0.2501, 0.1223, 0.2292, 0.1269, 0.2047, 0.09587, 0.1726, 0.08234, 0.1245, 0.1178, 0.1287, 0.1429, 0.1648, 0.1355, 0.1131, 0.1295, 0.08556, 0.1539, 0.08288, 0.1774, 0.1023, 0.1831, 0.126, 0.1944, 0.08338, 0.183, 0.03247, 0.2061, 0.01918, 0.249, 0.02617, 0.249, 0.2501, 0.7467, 0.03467, 0.7788, 0.02091, 0.8216, 0.0275, 0.8218, 0.06733, 0.8089, 0.08519, 0.8402, 0.1, 0.8587, 0.1315, 0.8753, 0.09716, 0.902, 0.05374, 0.9278, 0.06343, 0.9289, 0.1064, 0.9018, 0.1522, 0.8624, 0.1691, 0.8542, 0.1945, 0.8821, 0.1943, 0.9201, 0.1903, 0.8975, 0.1759, 0.9229, 0.1573, 0.9628, 0.1382, 0.9742, 0.1564, 0.9552, 0.1788, 0.9573, 0.2047, 0.9635, 0.229, 0.9464, 0.2501, 0.7467, 0.2501, 0.7467, 0.1305, 0.249, 0.7501, 0.1536, 0.6865, 0.1259, 0.6531, 0.1265, 0.6491, 0.1206, 0.6468, 0.0923, 0.6129, 0.06435, 0.573, 0.05468, 0.5317, 0.08989, 0.5213, 0.09553, 0.5002, 0.249, 0.5002])
me_plane_005.materials.append(mat_material_003)
me_plane_005.update()

# ---- objects
ob_trunk = bpy.data.objects.new('trunk', me_cube)
ob_leaves = bpy.data.objects.new('leaves', me_plane_005)

# ---- transforms, parenting, visibility, modifiers, constraints
ob_trunk.location = (2.972, 0.197, 6.602)
ob_trunk.lock_rotations_4d = False
ob_trunk.empty_display_type = 'ARROWS'
ob_trunk.hide_render = True
ob_trunk.lineart.crease_threshold = 0.0
ob_leaves.location = (7.707, 0.593, 2.634)

# ---- collection membership
col_collection.objects.link(ob_trunk)
col_collection.objects.link(ob_leaves)

# ---- scene / render settings (as saved in the file)
scene.frame_start = 1; scene.frame_end = 250; scene.frame_set(1)
scene.render.engine = 'BLENDER_EEVEE_NEXT'
scene.cycles.sampling_pattern = 'TABULATED_SOBOL'
scene.view_settings.view_transform = 'Filmic'
bpy.context.view_layer.update()

# ---- added for rendering (the .blend has no active camera and no usable light): camera, sun
cam_auto = bpy.data.cameras.new('AutoCamera')
cam_auto.lens = 50.0
cam_auto.sensor_width = 36.0
cam_auto.clip_end = 1000.0
ob_auto_camera = bpy.data.objects.new('AutoCamera', cam_auto)
scene.collection.objects.link(ob_auto_camera)
ob_auto_camera.location = (29.0703, -27.5926, 25.1155)
ob_auto_camera.rotation_euler = (1.09748, -7.21219e-08, 0.694738)
scene.camera = ob_auto_camera
light_auto_sun = bpy.data.lights.new('AutoSun', 'SUN')
light_auto_sun.energy = 3.0
light_auto_sun.angle = 0.0523599
ob_auto_sun = bpy.data.objects.new('AutoSun', light_auto_sun)
scene.collection.objects.link(ob_auto_sun)
ob_auto_sun.rotation_euler = (0.872665, 0.174533, 0.523599)
bpy.context.view_layer.update()
